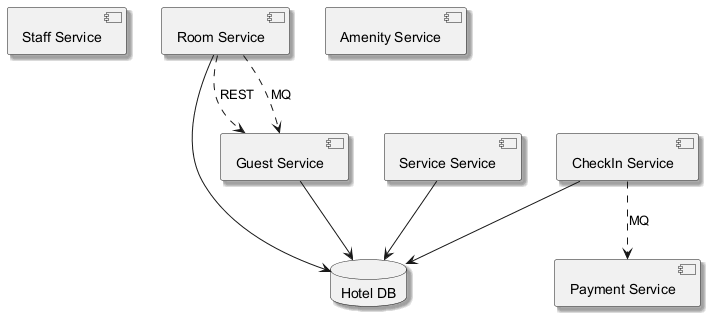

The diagram above was rendered by PlantUML. Its source (embedded in the PNG):
@startuml
skinparam backgroundColor #FFFFFF
skinparam classBackgroundColor #F3E5F5
skinparam classBorderColor #6A1B9A
skinparam shadowing true
component "Staff Service" as C_StaffService
component "Room Service" as C_RoomService
component "Guest Service" as C_GuestService
component "Payment Service" as C_PaymentService
component "Amenity Service" as C_AmenityService
component "CheckIn Service" as C_CheckInService
component "Service Service" as C_ServiceService
database "Hotel DB" as DB_hotel
C_RoomService --> DB_hotel
C_GuestService --> DB_hotel
C_CheckInService --> DB_hotel
C_ServiceService --> DB_hotel
C_RoomService ..> C_GuestService : MQ
C_CheckInService ..> C_PaymentService : MQ
C_RoomService ..> C_GuestService : REST
@enduml